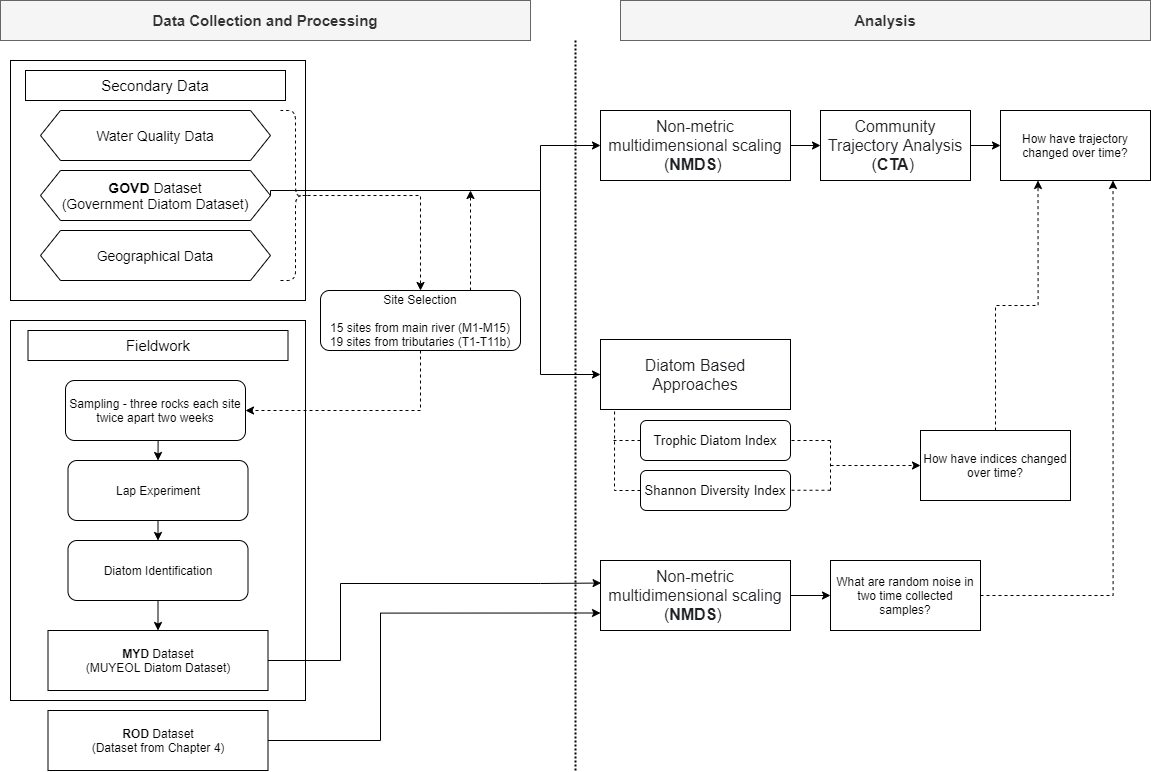

The diagram above was exported from draw.io. Its source (the exported page's mxGraphModel, read from the mxfile embedded in the PNG):
<mxGraphModel dx="1564" dy="874" grid="1" gridSize="10" guides="1" tooltips="1" connect="1" arrows="1" fold="1" page="1" pageScale="1" pageWidth="1169" pageHeight="827" math="0" shadow="0">
  <root>
    <mxCell id="0" />
    <mxCell id="1" parent="0" />
    <mxCell id="YW5dQ0SZolDRRyN0-BrN-1" value="" style="rounded=0;whiteSpace=wrap;html=1;" vertex="1" parent="1">
      <mxGeometry x="20" y="100" width="295" height="240" as="geometry" />
    </mxCell>
    <mxCell id="YW5dQ0SZolDRRyN0-BrN-2" value="" style="rounded=0;whiteSpace=wrap;html=1;" vertex="1" parent="1">
      <mxGeometry x="20" y="360" width="295" height="380" as="geometry" />
    </mxCell>
    <mxCell id="YW5dQ0SZolDRRyN0-BrN-3" value="&lt;font style=&quot;font-size: 15px&quot;&gt;Secondary Data&lt;/font&gt;" style="rounded=0;whiteSpace=wrap;html=1;" vertex="1" parent="1">
      <mxGeometry x="35" y="110" width="260" height="30" as="geometry" />
    </mxCell>
    <mxCell id="YW5dQ0SZolDRRyN0-BrN-4" value="&lt;font style=&quot;font-size: 14px&quot;&gt;Water Quality Data&lt;/font&gt;" style="shape=hexagon;perimeter=hexagonPerimeter2;whiteSpace=wrap;html=1;fixedSize=1;" vertex="1" parent="1">
      <mxGeometry x="50" y="150" width="230" height="50" as="geometry" />
    </mxCell>
    <mxCell id="YW5dQ0SZolDRRyN0-BrN-36" style="edgeStyle=orthogonalEdgeStyle;rounded=0;orthogonalLoop=1;jettySize=auto;html=1;exitX=1;exitY=0.5;exitDx=0;exitDy=0;entryX=0;entryY=0.5;entryDx=0;entryDy=0;" edge="1" parent="1" source="YW5dQ0SZolDRRyN0-BrN-5" target="YW5dQ0SZolDRRyN0-BrN-21">
      <mxGeometry relative="1" as="geometry">
        <Array as="points">
          <mxPoint x="280" y="230" />
          <mxPoint x="550" y="230" />
          <mxPoint x="550" y="185" />
        </Array>
      </mxGeometry>
    </mxCell>
    <mxCell id="YW5dQ0SZolDRRyN0-BrN-5" value="&lt;font style=&quot;font-size: 14px&quot;&gt;&lt;b&gt;GOVD&lt;/b&gt; Dataset&lt;br&gt;(Government Diatom Dataset)&lt;br&gt;&lt;/font&gt;" style="shape=hexagon;perimeter=hexagonPerimeter2;whiteSpace=wrap;html=1;fixedSize=1;" vertex="1" parent="1">
      <mxGeometry x="50" y="210" width="230" height="50" as="geometry" />
    </mxCell>
    <mxCell id="YW5dQ0SZolDRRyN0-BrN-6" value="&lt;font style=&quot;font-size: 14px&quot;&gt;Geographical Data&lt;/font&gt;" style="shape=hexagon;perimeter=hexagonPerimeter2;whiteSpace=wrap;html=1;fixedSize=1;" vertex="1" parent="1">
      <mxGeometry x="50" y="270" width="230" height="50" as="geometry" />
    </mxCell>
    <mxCell id="YW5dQ0SZolDRRyN0-BrN-9" value="&lt;font style=&quot;font-size: 15px&quot;&gt;Fieldwork&lt;/font&gt;" style="rounded=0;whiteSpace=wrap;html=1;" vertex="1" parent="1">
      <mxGeometry x="37.5" y="370" width="260" height="30" as="geometry" />
    </mxCell>
    <mxCell id="YW5dQ0SZolDRRyN0-BrN-35" style="edgeStyle=orthogonalEdgeStyle;rounded=0;orthogonalLoop=1;jettySize=auto;html=1;exitX=0.5;exitY=1;exitDx=0;exitDy=0;entryX=1;entryY=0.5;entryDx=0;entryDy=0;dashed=1;" edge="1" parent="1" source="YW5dQ0SZolDRRyN0-BrN-11" target="YW5dQ0SZolDRRyN0-BrN-13">
      <mxGeometry relative="1" as="geometry" />
    </mxCell>
    <mxCell id="YW5dQ0SZolDRRyN0-BrN-44" style="edgeStyle=orthogonalEdgeStyle;rounded=0;orthogonalLoop=1;jettySize=auto;html=1;exitX=0.75;exitY=0;exitDx=0;exitDy=0;dashed=1;" edge="1" parent="1" source="YW5dQ0SZolDRRyN0-BrN-11">
      <mxGeometry relative="1" as="geometry">
        <mxPoint x="480" y="230" as="targetPoint" />
      </mxGeometry>
    </mxCell>
    <mxCell id="YW5dQ0SZolDRRyN0-BrN-11" value="Site Selection&lt;br&gt;&lt;br&gt;15 sites from main river (M1-M15)&lt;br&gt;19 sites from tributaries (T1-T11b)" style="rounded=1;whiteSpace=wrap;html=1;" vertex="1" parent="1">
      <mxGeometry x="330" y="330" width="200" height="60" as="geometry" />
    </mxCell>
    <mxCell id="YW5dQ0SZolDRRyN0-BrN-12" style="edgeStyle=orthogonalEdgeStyle;rounded=0;orthogonalLoop=1;jettySize=auto;html=1;exitX=0.5;exitY=1;exitDx=0;exitDy=0;entryX=0.5;entryY=0;entryDx=0;entryDy=0;" edge="1" parent="1" source="YW5dQ0SZolDRRyN0-BrN-13" target="YW5dQ0SZolDRRyN0-BrN-15">
      <mxGeometry relative="1" as="geometry" />
    </mxCell>
    <mxCell id="YW5dQ0SZolDRRyN0-BrN-13" value="Sampling - three rocks each site twice apart two weeks" style="rounded=1;whiteSpace=wrap;html=1;" vertex="1" parent="1">
      <mxGeometry x="75" y="420" width="180" height="60" as="geometry" />
    </mxCell>
    <mxCell id="YW5dQ0SZolDRRyN0-BrN-14" style="edgeStyle=orthogonalEdgeStyle;rounded=0;orthogonalLoop=1;jettySize=auto;html=1;exitX=0.5;exitY=1;exitDx=0;exitDy=0;entryX=0.5;entryY=0;entryDx=0;entryDy=0;" edge="1" parent="1" source="YW5dQ0SZolDRRyN0-BrN-15" target="YW5dQ0SZolDRRyN0-BrN-17">
      <mxGeometry relative="1" as="geometry" />
    </mxCell>
    <mxCell id="YW5dQ0SZolDRRyN0-BrN-15" value="Lap Experiment" style="rounded=1;whiteSpace=wrap;html=1;" vertex="1" parent="1">
      <mxGeometry x="77.5" y="500" width="180" height="60" as="geometry" />
    </mxCell>
    <mxCell id="YW5dQ0SZolDRRyN0-BrN-43" style="edgeStyle=orthogonalEdgeStyle;rounded=0;orthogonalLoop=1;jettySize=auto;html=1;exitX=0.5;exitY=1;exitDx=0;exitDy=0;entryX=0.5;entryY=0;entryDx=0;entryDy=0;" edge="1" parent="1" source="YW5dQ0SZolDRRyN0-BrN-17" target="YW5dQ0SZolDRRyN0-BrN-19">
      <mxGeometry relative="1" as="geometry" />
    </mxCell>
    <mxCell id="YW5dQ0SZolDRRyN0-BrN-17" value="Diatom Identification" style="rounded=1;whiteSpace=wrap;html=1;" vertex="1" parent="1">
      <mxGeometry x="77.5" y="580" width="180" height="60" as="geometry" />
    </mxCell>
    <mxCell id="YW5dQ0SZolDRRyN0-BrN-19" value="&lt;b&gt;MYD&lt;/b&gt; Dataset&lt;br&gt;(MUYEOL Diatom Dataset)" style="rounded=0;whiteSpace=wrap;html=1;" vertex="1" parent="1">
      <mxGeometry x="57.5" y="670" width="220" height="60" as="geometry" />
    </mxCell>
    <mxCell id="YW5dQ0SZolDRRyN0-BrN-20" value="&lt;font style=&quot;font-size: 15px&quot;&gt;&lt;b&gt;Analysis&lt;/b&gt;&lt;/font&gt;" style="rounded=0;whiteSpace=wrap;html=1;fillColor=#f5f5f5;strokeColor=#666666;fontColor=#333333;" vertex="1" parent="1">
      <mxGeometry x="630" y="40" width="530" height="40" as="geometry" />
    </mxCell>
    <mxCell id="YW5dQ0SZolDRRyN0-BrN-29" value="" style="edgeStyle=orthogonalEdgeStyle;rounded=0;orthogonalLoop=1;jettySize=auto;html=1;entryX=0;entryY=0.5;entryDx=0;entryDy=0;" edge="1" parent="1" source="YW5dQ0SZolDRRyN0-BrN-21" target="YW5dQ0SZolDRRyN0-BrN-53">
      <mxGeometry relative="1" as="geometry">
        <mxPoint x="860" y="185" as="targetPoint" />
      </mxGeometry>
    </mxCell>
    <mxCell id="YW5dQ0SZolDRRyN0-BrN-21" value="&lt;span style=&quot;color: rgb(32 , 33 , 36) ; font-family: &amp;#34;apple sd gothic neo&amp;#34; , &amp;#34;arial&amp;#34; , sans-serif ; font-size: 16px ; text-align: left ; background-color: rgb(255 , 255 , 255)&quot;&gt;Non-metric multidimensional scaling (&lt;/span&gt;&lt;b style=&quot;color: rgb(32 , 33 , 36) ; font-family: &amp;#34;apple sd gothic neo&amp;#34; , &amp;#34;arial&amp;#34; , sans-serif ; font-size: 16px ; text-align: left ; background-color: rgb(255 , 255 , 255)&quot;&gt;NMDS&lt;/b&gt;&lt;span style=&quot;color: rgb(32 , 33 , 36) ; font-family: &amp;#34;apple sd gothic neo&amp;#34; , &amp;#34;arial&amp;#34; , sans-serif ; font-size: 16px ; text-align: left ; background-color: rgb(255 , 255 , 255)&quot;&gt;)&amp;nbsp;&lt;/span&gt;" style="rounded=0;whiteSpace=wrap;html=1;" vertex="1" parent="1">
      <mxGeometry x="610" y="150" width="190" height="70" as="geometry" />
    </mxCell>
    <mxCell id="YW5dQ0SZolDRRyN0-BrN-52" style="edgeStyle=orthogonalEdgeStyle;rounded=0;orthogonalLoop=1;jettySize=auto;html=1;entryX=0;entryY=0.5;entryDx=0;entryDy=0;" edge="1" parent="1" target="YW5dQ0SZolDRRyN0-BrN-22">
      <mxGeometry relative="1" as="geometry">
        <mxPoint x="550" y="230" as="sourcePoint" />
        <Array as="points">
          <mxPoint x="550" y="414" />
        </Array>
      </mxGeometry>
    </mxCell>
    <mxCell id="YW5dQ0SZolDRRyN0-BrN-22" value="&lt;div style=&quot;&quot;&gt;&lt;font color=&quot;#202124&quot; face=&quot;apple sd gothic neo, arial, sans-serif&quot;&gt;&lt;span style=&quot;font-size: 16px ; background-color: rgb(255 , 255 , 255)&quot;&gt;Diatom Based Approaches&lt;/span&gt;&lt;/font&gt;&lt;/div&gt;" style="rounded=0;whiteSpace=wrap;html=1;align=center;" vertex="1" parent="1">
      <mxGeometry x="610" y="379" width="190" height="70" as="geometry" />
    </mxCell>
    <mxCell id="YW5dQ0SZolDRRyN0-BrN-24" value="&lt;font style=&quot;font-size: 15px&quot;&gt;&lt;b&gt;Data Collection and Processing&lt;/b&gt;&lt;/font&gt;" style="rounded=0;whiteSpace=wrap;html=1;fillColor=#f5f5f5;strokeColor=#666666;fontColor=#333333;" vertex="1" parent="1">
      <mxGeometry x="10" y="40" width="530" height="40" as="geometry" />
    </mxCell>
    <mxCell id="YW5dQ0SZolDRRyN0-BrN-34" style="edgeStyle=orthogonalEdgeStyle;rounded=0;orthogonalLoop=1;jettySize=auto;html=1;exitX=0.1;exitY=0.5;exitDx=0;exitDy=0;exitPerimeter=0;entryX=0.5;entryY=0;entryDx=0;entryDy=0;dashed=1;" edge="1" parent="1" source="YW5dQ0SZolDRRyN0-BrN-33" target="YW5dQ0SZolDRRyN0-BrN-11">
      <mxGeometry relative="1" as="geometry">
        <Array as="points">
          <mxPoint x="430" y="235" />
        </Array>
      </mxGeometry>
    </mxCell>
    <mxCell id="YW5dQ0SZolDRRyN0-BrN-33" value="" style="shape=curlyBracket;whiteSpace=wrap;html=1;rounded=1;rotation=-180;dashed=1;shadow=0;sketch=0;" vertex="1" parent="1">
      <mxGeometry x="290" y="150" width="30" height="170" as="geometry" />
    </mxCell>
    <mxCell id="YW5dQ0SZolDRRyN0-BrN-40" value="" style="line;strokeWidth=2;direction=south;html=1;dashed=1;dashPattern=1 1;" vertex="1" parent="1">
      <mxGeometry x="580" y="80" width="10" height="730" as="geometry" />
    </mxCell>
    <mxCell id="YW5dQ0SZolDRRyN0-BrN-46" value="" style="endArrow=classic;html=1;exitX=1;exitY=0.5;exitDx=0;exitDy=0;rounded=0;entryX=0.003;entryY=0.322;entryDx=0;entryDy=0;entryPerimeter=0;" edge="1" parent="1" source="YW5dQ0SZolDRRyN0-BrN-19" target="YW5dQ0SZolDRRyN0-BrN-47">
      <mxGeometry width="50" height="50" relative="1" as="geometry">
        <mxPoint x="450" y="580" as="sourcePoint" />
        <mxPoint x="610" y="650" as="targetPoint" />
        <Array as="points">
          <mxPoint x="350" y="700" />
          <mxPoint x="350" y="623" />
          <mxPoint x="550" y="623" />
        </Array>
      </mxGeometry>
    </mxCell>
    <mxCell id="YW5dQ0SZolDRRyN0-BrN-51" style="edgeStyle=orthogonalEdgeStyle;rounded=0;orthogonalLoop=1;jettySize=auto;html=1;exitX=1;exitY=0.5;exitDx=0;exitDy=0;entryX=0;entryY=0.5;entryDx=0;entryDy=0;" edge="1" parent="1" source="YW5dQ0SZolDRRyN0-BrN-47" target="YW5dQ0SZolDRRyN0-BrN-50">
      <mxGeometry relative="1" as="geometry" />
    </mxCell>
    <mxCell id="YW5dQ0SZolDRRyN0-BrN-47" value="&lt;span style=&quot;color: rgb(32, 33, 36); font-family: &amp;quot;apple sd gothic neo&amp;quot;, arial, sans-serif; font-size: 16px; background-color: rgb(255, 255, 255);&quot;&gt;Non-metric multidimensional scaling (&lt;/span&gt;&lt;b style=&quot;color: rgb(32, 33, 36); font-family: &amp;quot;apple sd gothic neo&amp;quot;, arial, sans-serif; font-size: 16px; background-color: rgb(255, 255, 255);&quot;&gt;NMDS&lt;/b&gt;&lt;span style=&quot;color: rgb(32, 33, 36); font-family: &amp;quot;apple sd gothic neo&amp;quot;, arial, sans-serif; font-size: 16px; background-color: rgb(255, 255, 255);&quot;&gt;)&amp;nbsp;&lt;/span&gt;" style="rounded=0;whiteSpace=wrap;html=1;align=center;" vertex="1" parent="1">
      <mxGeometry x="610" y="600" width="190" height="70" as="geometry" />
    </mxCell>
    <mxCell id="YW5dQ0SZolDRRyN0-BrN-57" style="edgeStyle=orthogonalEdgeStyle;rounded=0;orthogonalLoop=1;jettySize=auto;html=1;exitX=1;exitY=0.5;exitDx=0;exitDy=0;entryX=0.75;entryY=1;entryDx=0;entryDy=0;dashed=1;" edge="1" parent="1" source="YW5dQ0SZolDRRyN0-BrN-50" target="YW5dQ0SZolDRRyN0-BrN-54">
      <mxGeometry relative="1" as="geometry" />
    </mxCell>
    <mxCell id="YW5dQ0SZolDRRyN0-BrN-50" value="What are random noise in two time collected samples?" style="whiteSpace=wrap;html=1;rounded=0;" vertex="1" parent="1">
      <mxGeometry x="840" y="600" width="150" height="70" as="geometry" />
    </mxCell>
    <mxCell id="YW5dQ0SZolDRRyN0-BrN-56" style="edgeStyle=orthogonalEdgeStyle;rounded=0;orthogonalLoop=1;jettySize=auto;html=1;exitX=1;exitY=0.5;exitDx=0;exitDy=0;entryX=0;entryY=0.5;entryDx=0;entryDy=0;" edge="1" parent="1" source="YW5dQ0SZolDRRyN0-BrN-53" target="YW5dQ0SZolDRRyN0-BrN-54">
      <mxGeometry relative="1" as="geometry" />
    </mxCell>
    <mxCell id="YW5dQ0SZolDRRyN0-BrN-53" value="&lt;span style=&quot;color: rgb(32 , 33 , 36) ; font-family: &amp;#34;apple sd gothic neo&amp;#34; , &amp;#34;arial&amp;#34; , sans-serif ; font-size: 16px ; text-align: left ; background-color: rgb(255 , 255 , 255)&quot;&gt;Community Trajectory Analysis (&lt;/span&gt;&lt;b style=&quot;color: rgb(32 , 33 , 36) ; font-family: &amp;#34;apple sd gothic neo&amp;#34; , &amp;#34;arial&amp;#34; , sans-serif ; font-size: 16px ; text-align: left ; background-color: rgb(255 , 255 , 255)&quot;&gt;CTA&lt;/b&gt;&lt;span style=&quot;color: rgb(32 , 33 , 36) ; font-family: &amp;#34;apple sd gothic neo&amp;#34; , &amp;#34;arial&amp;#34; , sans-serif ; font-size: 16px ; text-align: left ; background-color: rgb(255 , 255 , 255)&quot;&gt;)&amp;nbsp;&lt;/span&gt;" style="rounded=0;whiteSpace=wrap;html=1;" vertex="1" parent="1">
      <mxGeometry x="830" y="150" width="150" height="70" as="geometry" />
    </mxCell>
    <mxCell id="YW5dQ0SZolDRRyN0-BrN-54" value="How have trajectory changed over time?" style="whiteSpace=wrap;html=1;rounded=0;" vertex="1" parent="1">
      <mxGeometry x="1010" y="150" width="150" height="70" as="geometry" />
    </mxCell>
    <mxCell id="YW5dQ0SZolDRRyN0-BrN-65" style="edgeStyle=orthogonalEdgeStyle;rounded=0;orthogonalLoop=1;jettySize=auto;html=1;exitX=0.5;exitY=0;exitDx=0;exitDy=0;entryX=0.25;entryY=1;entryDx=0;entryDy=0;dashed=1;" edge="1" parent="1" source="YW5dQ0SZolDRRyN0-BrN-58" target="YW5dQ0SZolDRRyN0-BrN-54">
      <mxGeometry relative="1" as="geometry" />
    </mxCell>
    <mxCell id="YW5dQ0SZolDRRyN0-BrN-74" style="edgeStyle=orthogonalEdgeStyle;rounded=0;orthogonalLoop=1;jettySize=auto;html=1;exitX=0;exitY=0.5;exitDx=0;exitDy=0;dashed=1;endArrow=classic;endFill=1;entryX=0;entryY=0.5;entryDx=0;entryDy=0;" edge="1" parent="1" target="YW5dQ0SZolDRRyN0-BrN-58">
      <mxGeometry relative="1" as="geometry">
        <mxPoint x="840" y="505" as="sourcePoint" />
      </mxGeometry>
    </mxCell>
    <mxCell id="YW5dQ0SZolDRRyN0-BrN-58" value="How have indices changed over time?" style="whiteSpace=wrap;html=1;rounded=0;" vertex="1" parent="1">
      <mxGeometry x="930" y="470" width="150" height="70" as="geometry" />
    </mxCell>
    <mxCell id="YW5dQ0SZolDRRyN0-BrN-63" style="edgeStyle=orthogonalEdgeStyle;rounded=0;orthogonalLoop=1;jettySize=auto;html=1;exitX=1;exitY=0.5;exitDx=0;exitDy=0;entryX=0;entryY=0.75;entryDx=0;entryDy=0;" edge="1" parent="1" source="YW5dQ0SZolDRRyN0-BrN-61" target="YW5dQ0SZolDRRyN0-BrN-47">
      <mxGeometry relative="1" as="geometry">
        <mxPoint x="500" y="670" as="targetPoint" />
        <Array as="points">
          <mxPoint x="390" y="780" />
          <mxPoint x="390" y="652" />
        </Array>
      </mxGeometry>
    </mxCell>
    <mxCell id="YW5dQ0SZolDRRyN0-BrN-61" value="&lt;b&gt;ROD&lt;/b&gt; Dataset&lt;br&gt;(Dataset from Chapter 4)" style="rounded=0;whiteSpace=wrap;html=1;" vertex="1" parent="1">
      <mxGeometry x="57.5" y="750" width="220" height="60" as="geometry" />
    </mxCell>
    <mxCell id="YW5dQ0SZolDRRyN0-BrN-68" value="&lt;font style=&quot;font-size: 13px&quot;&gt;Trophic Diatom Index&lt;/font&gt;" style="rounded=1;whiteSpace=wrap;html=1;shadow=0;sketch=0;align=center;" vertex="1" parent="1">
      <mxGeometry x="650" y="460" width="150" height="40" as="geometry" />
    </mxCell>
    <mxCell id="YW5dQ0SZolDRRyN0-BrN-69" value="&lt;font style=&quot;font-size: 13px&quot;&gt;Shannon Diversity Index&lt;/font&gt;" style="rounded=1;whiteSpace=wrap;html=1;shadow=0;sketch=0;align=center;" vertex="1" parent="1">
      <mxGeometry x="650" y="510" width="150" height="40" as="geometry" />
    </mxCell>
    <mxCell id="YW5dQ0SZolDRRyN0-BrN-71" value="" style="endArrow=none;html=1;dashed=1;entryX=0.074;entryY=1.005;entryDx=0;entryDy=0;entryPerimeter=0;exitX=0;exitY=0.5;exitDx=0;exitDy=0;rounded=0;" edge="1" parent="1" source="YW5dQ0SZolDRRyN0-BrN-69" target="YW5dQ0SZolDRRyN0-BrN-22">
      <mxGeometry width="50" height="50" relative="1" as="geometry">
        <mxPoint x="624" y="530" as="sourcePoint" />
        <mxPoint x="480" y="350" as="targetPoint" />
        <Array as="points">
          <mxPoint x="624" y="530" />
        </Array>
      </mxGeometry>
    </mxCell>
    <mxCell id="YW5dQ0SZolDRRyN0-BrN-75" value="" style="endArrow=none;dashed=1;html=1;entryX=1;entryY=0.5;entryDx=0;entryDy=0;" edge="1" parent="1" target="YW5dQ0SZolDRRyN0-BrN-68">
      <mxGeometry width="50" height="50" relative="1" as="geometry">
        <mxPoint x="840" y="480" as="sourcePoint" />
        <mxPoint x="950" y="440" as="targetPoint" />
      </mxGeometry>
    </mxCell>
    <mxCell id="YW5dQ0SZolDRRyN0-BrN-76" value="" style="endArrow=none;dashed=1;html=1;entryX=1;entryY=0.5;entryDx=0;entryDy=0;" edge="1" parent="1">
      <mxGeometry width="50" height="50" relative="1" as="geometry">
        <mxPoint x="840" y="529.75" as="sourcePoint" />
        <mxPoint x="800" y="529.75" as="targetPoint" />
      </mxGeometry>
    </mxCell>
    <mxCell id="YW5dQ0SZolDRRyN0-BrN-77" value="" style="endArrow=none;dashed=1;html=1;" edge="1" parent="1">
      <mxGeometry width="50" height="50" relative="1" as="geometry">
        <mxPoint x="840" y="530" as="sourcePoint" />
        <mxPoint x="840" y="480" as="targetPoint" />
      </mxGeometry>
    </mxCell>
    <mxCell id="YW5dQ0SZolDRRyN0-BrN-78" value="" style="endArrow=none;html=1;dashed=1;exitX=0;exitY=0.5;exitDx=0;exitDy=0;rounded=0;" edge="1" parent="1" source="YW5dQ0SZolDRRyN0-BrN-68">
      <mxGeometry width="50" height="50" relative="1" as="geometry">
        <mxPoint x="660" y="540" as="sourcePoint" />
        <mxPoint x="620" y="480" as="targetPoint" />
        <Array as="points">
          <mxPoint x="634" y="480" />
        </Array>
      </mxGeometry>
    </mxCell>
  </root>
</mxGraphModel>